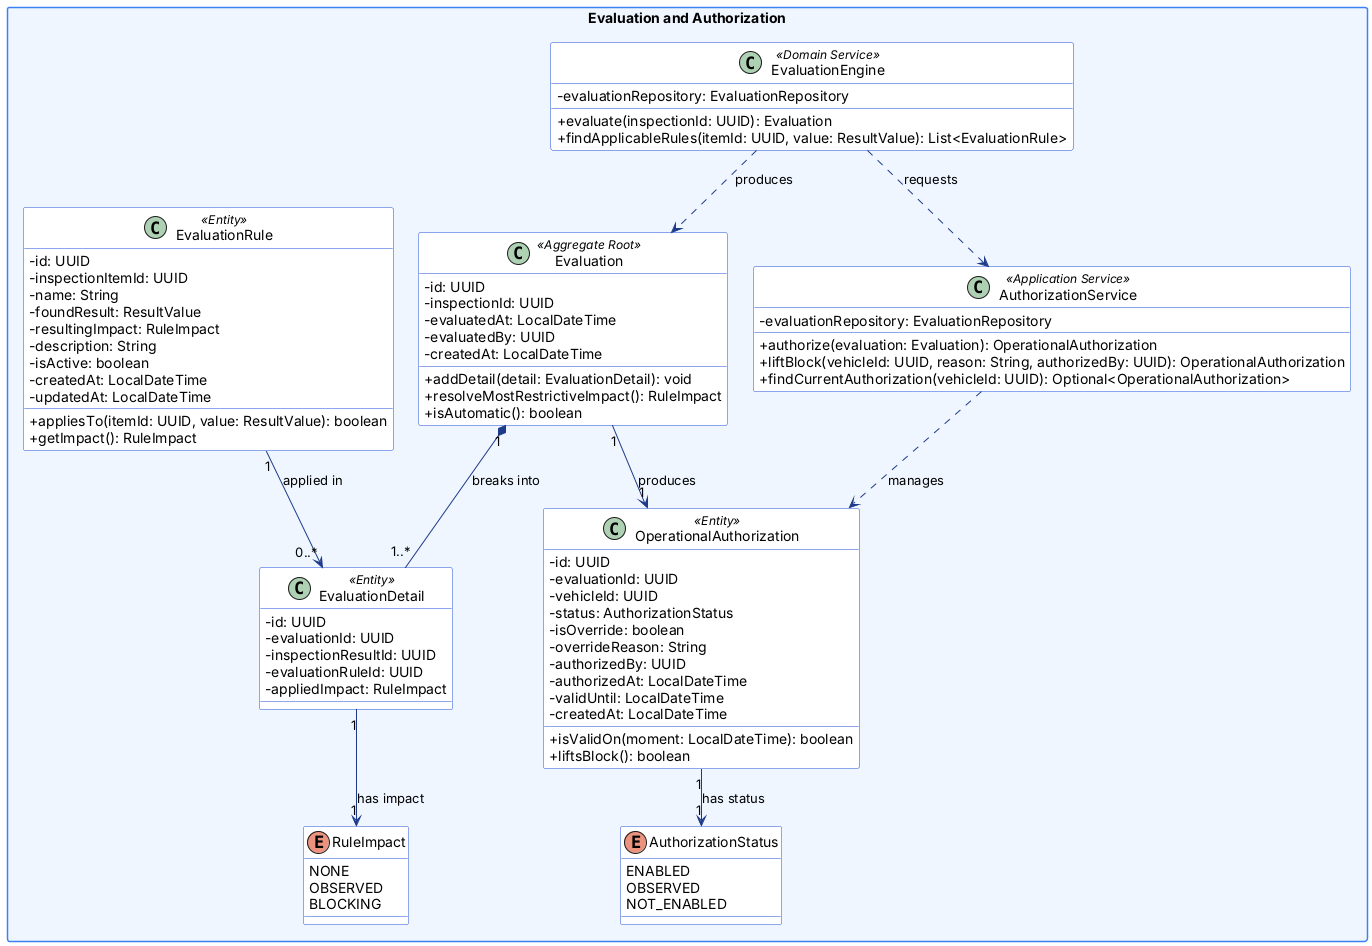

The diagram above was rendered by PlantUML. Its source (embedded in the PNG):
@startuml
' FleetSafe - Backend RESTful API (Java / Spring Boot) - Domain model per bounded context
' The backend is not implemented yet: these diagrams are the design that the Web Services repository will follow.
' Naming conventions applied (Java):
'   - Classes, interfaces and enumerations: PascalCase; enumeration members: UPPER_SNAKE_CASE
'   - Attributes and parameters: camelCase, private (shown with -)
'   - Methods: camelCase, public (shown with +)
'   - References that cross a bounded context are UUID attributes with the Id suffix (dashed relations at the end)
skinparam classAttributeIconSize 0
skinparam packageStyle rectangle
skinparam shadowing false
skinparam defaultFontName Arial
skinparam nodesep 25
skinparam ranksep 40
skinparam class {
  BackgroundColor #ffffff
  BorderColor #1d4ed8
  ArrowColor #1e3a8a
}
skinparam package {
  BackgroundColor #eff6ff
  BorderColor #3b82f6
}
top to bottom direction
package "Evaluation and Authorization" {
  class EvaluationRule <<Entity>> {
      - id: UUID
      - inspectionItemId: UUID
      - name: String
      - foundResult: ResultValue
      - resultingImpact: RuleImpact
      - description: String
      - isActive: boolean
      - createdAt: LocalDateTime
      - updatedAt: LocalDateTime
      + appliesTo(itemId: UUID, value: ResultValue): boolean
      + getImpact(): RuleImpact
  }
  class Evaluation <<Aggregate Root>> {
      - id: UUID
      - inspectionId: UUID
      - evaluatedAt: LocalDateTime
      - evaluatedBy: UUID
      - createdAt: LocalDateTime
      + addDetail(detail: EvaluationDetail): void
      + resolveMostRestrictiveImpact(): RuleImpact
      + isAutomatic(): boolean
  }
  class EvaluationDetail <<Entity>> {
      - id: UUID
      - evaluationId: UUID
      - inspectionResultId: UUID
      - evaluationRuleId: UUID
      - appliedImpact: RuleImpact
  }
  class OperationalAuthorization <<Entity>> {
      - id: UUID
      - evaluationId: UUID
      - vehicleId: UUID
      - status: AuthorizationStatus
      - isOverride: boolean
      - overrideReason: String
      - authorizedBy: UUID
      - authorizedAt: LocalDateTime
      - validUntil: LocalDateTime
      - createdAt: LocalDateTime
      + isValidOn(moment: LocalDateTime): boolean
      + liftsBlock(): boolean
  }
  enum RuleImpact {
      NONE
      OBSERVED
      BLOCKING
  }
  enum AuthorizationStatus {
      ENABLED
      OBSERVED
      NOT_ENABLED
  }
  class EvaluationEngine <<Domain Service>> {
      - evaluationRepository: EvaluationRepository
      + evaluate(inspectionId: UUID): Evaluation
      + findApplicableRules(itemId: UUID, value: ResultValue): List<EvaluationRule>
  }
  class AuthorizationService <<Application Service>> {
      - evaluationRepository: EvaluationRepository
      + authorize(evaluation: Evaluation): OperationalAuthorization
      + liftBlock(vehicleId: UUID, reason: String, authorizedBy: UUID): OperationalAuthorization
      + findCurrentAuthorization(vehicleId: UUID): Optional<OperationalAuthorization>
  }
  Evaluation "1" *-- "1..*" EvaluationDetail : breaks into
  EvaluationRule "1" --> "0..*" EvaluationDetail : applied in
  Evaluation "1" --> "1" OperationalAuthorization : produces
  EvaluationDetail "1" --> "1" RuleImpact : has impact
  OperationalAuthorization "1" --> "1" AuthorizationStatus : has status
  EvaluationEngine ..> Evaluation : produces
  EvaluationEngine ..> AuthorizationService : requests
  AuthorizationService ..> OperationalAuthorization : manages
}

@enduml